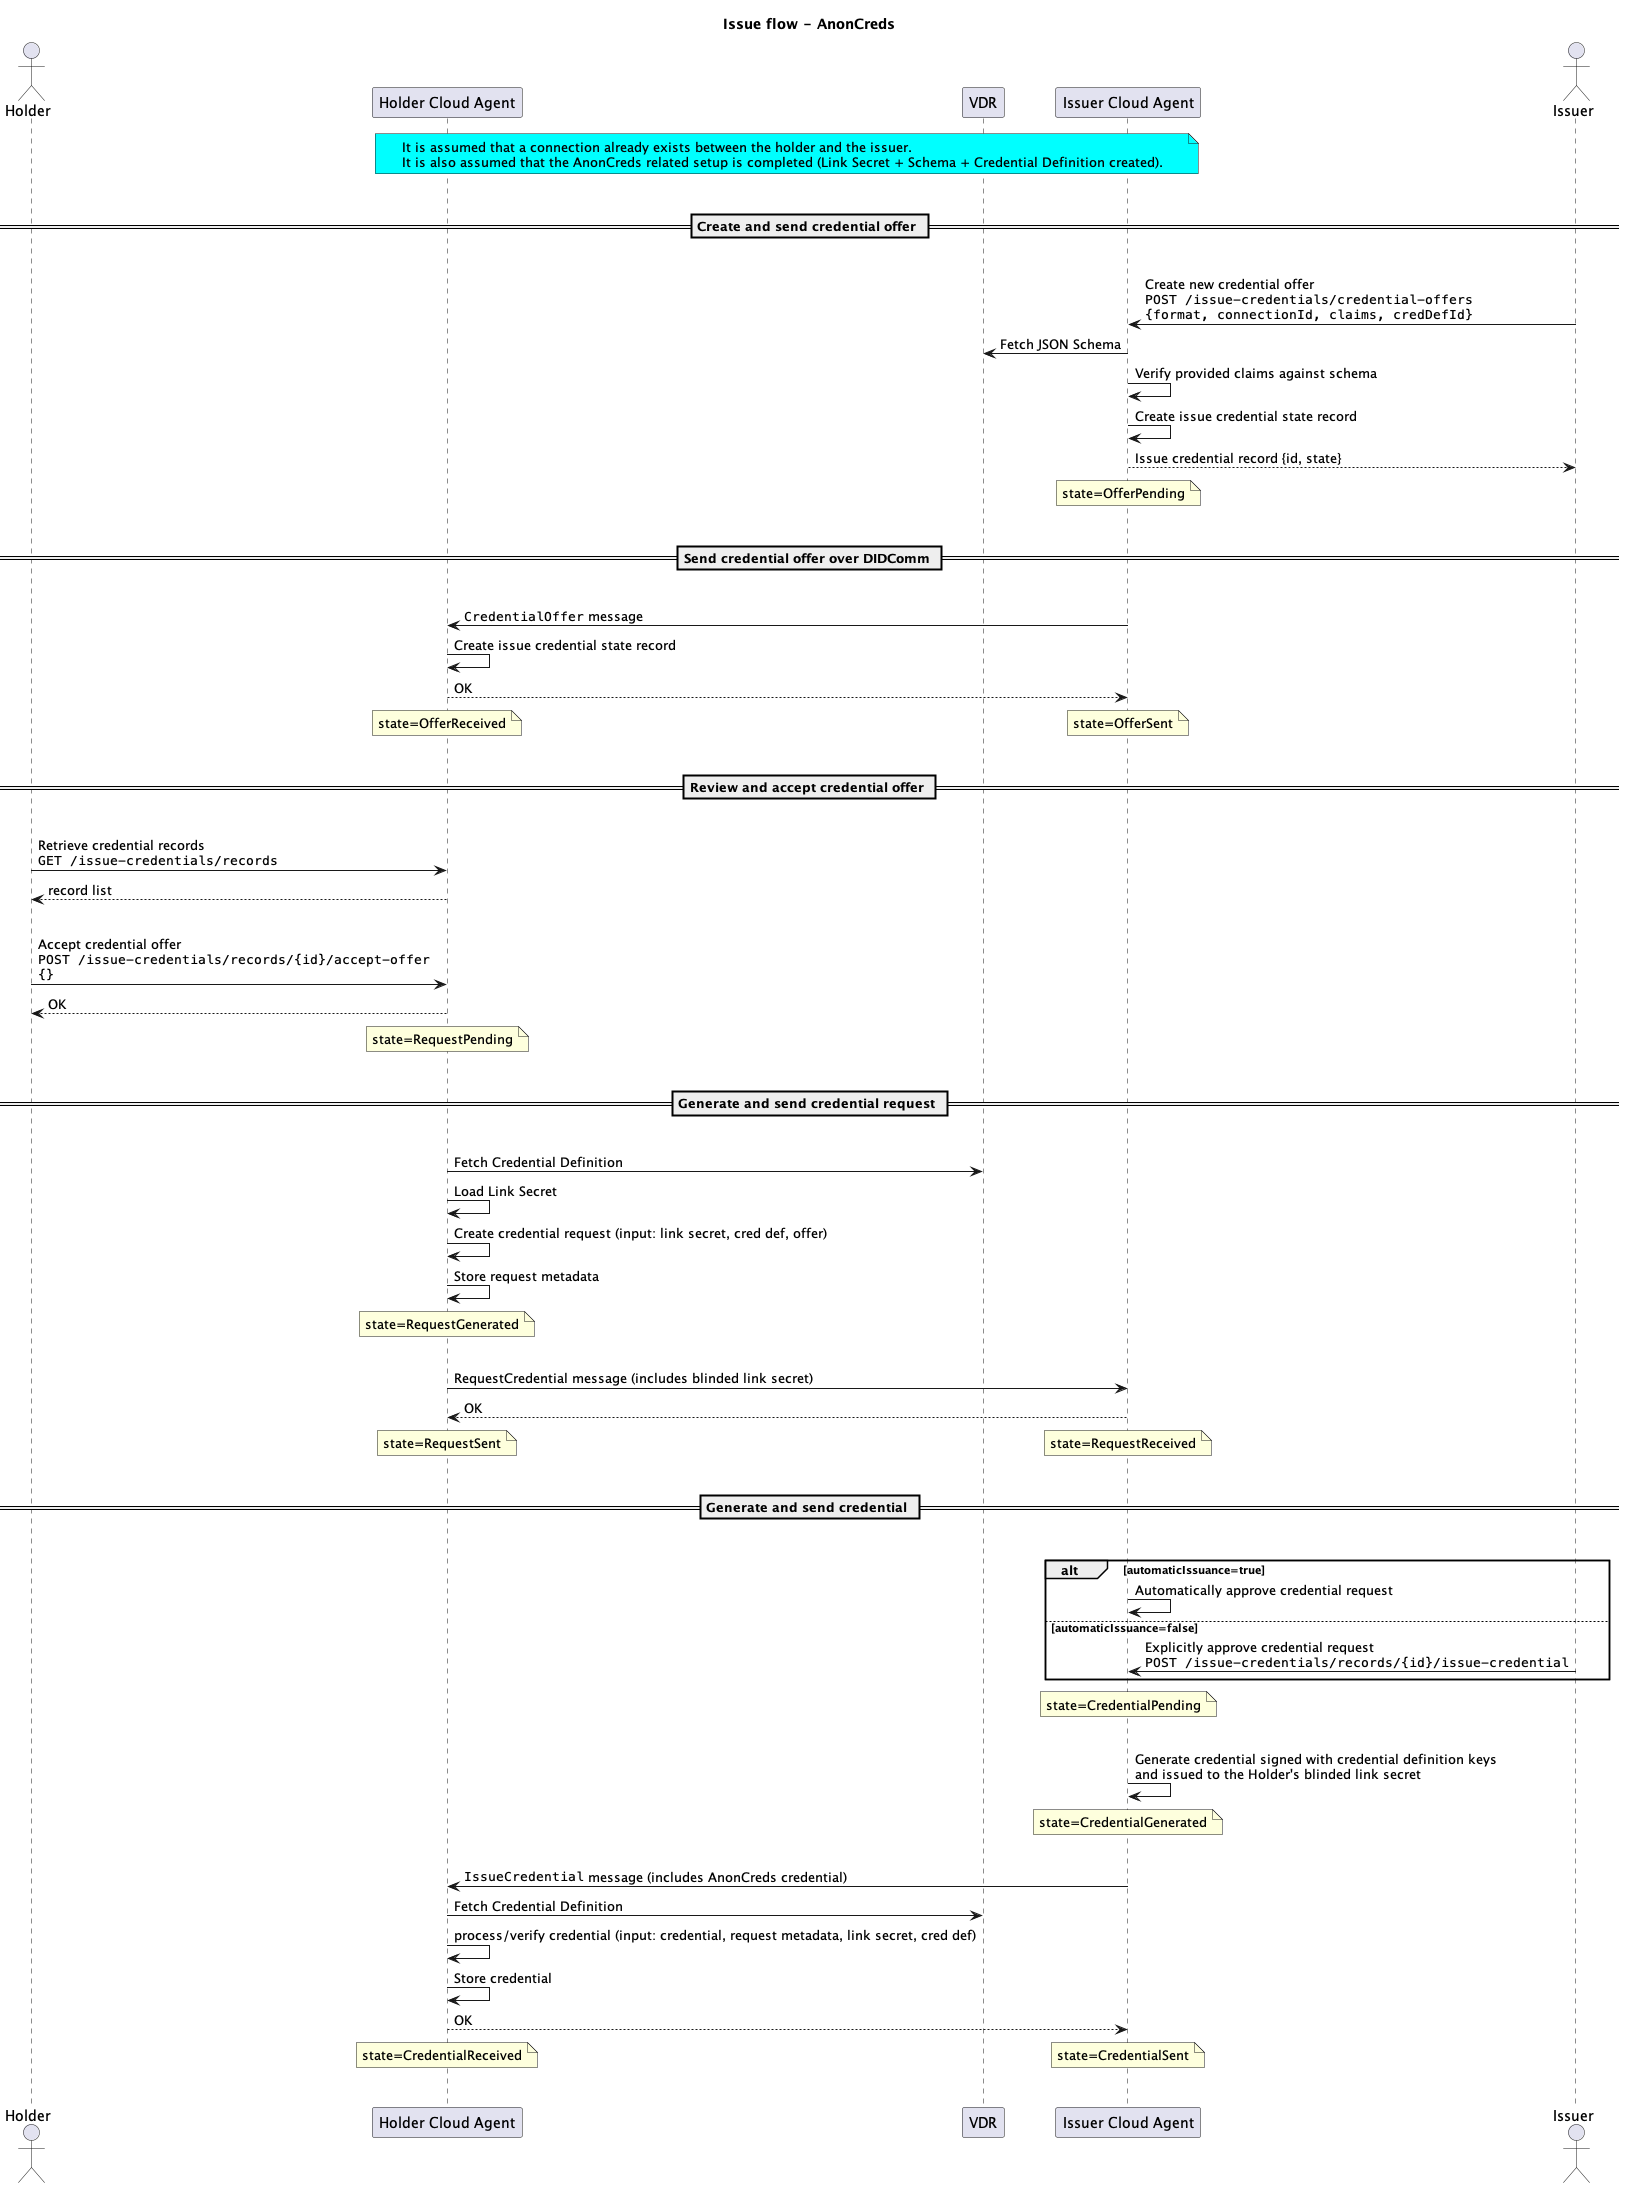

The diagram above was rendered by PlantUML. Its source (embedded in the PNG):
@startuml
title Issue flow - AnonCreds

actor Holder as holder
participant "Holder Cloud Agent" as holderAgent
participant VDR
participant "Issuer Cloud Agent" as issuerAgent
actor Issuer as issuer

note over holderAgent, issuerAgent #aqua
    It is assumed that a connection already exists between the holder and the issuer.
    It is also assumed that the AnonCreds related setup is completed (Link Secret + Schema + Credential Definition created).
end note
|||
== Create and send credential offer ==
|||
issuer -> issuerAgent: Create new credential offer\n""POST /issue-credentials/credential-offers""\n""{format, connectionId, claims, credDefId}""
issuerAgent -> VDR: Fetch JSON Schema
issuerAgent -> issuerAgent: Verify provided claims against schema
issuerAgent -> issuerAgent: Create issue credential state record
issuerAgent --> issuer: Issue credential record {id, state}
note over issuerAgent: state=OfferPending
|||

== Send credential offer over DIDComm ==
|||
issuerAgent -> holderAgent: ""CredentialOffer"" message
holderAgent -> holderAgent: Create issue credential state record
holderAgent --> issuerAgent: OK
note over holderAgent: state=OfferReceived
/ note over issuerAgent: state=OfferSent
|||

== Review and accept credential offer ==
|||
holder -> holderAgent: Retrieve credential records\n""GET /issue-credentials/records""
holderAgent --> holder: record list
|||
holder -> holderAgent: Accept credential offer\n""POST /issue-credentials/records/{id}/accept-offer""\n""{}""
holderAgent --> holder: OK
note over holderAgent: state=RequestPending
|||

== Generate and send credential request ==
|||
holderAgent -> VDR: Fetch Credential Definition
holderAgent -> holderAgent: Load Link Secret
holderAgent -> holderAgent: Create credential request (input: link secret, cred def, offer)
holderAgent -> holderAgent: Store request metadata
note over holderAgent: state=RequestGenerated
|||
holderAgent -> issuerAgent: RequestCredential message (includes blinded link secret)
issuerAgent --> holderAgent: OK
note over holderAgent: state=RequestSent
/ note over issuerAgent: state=RequestReceived
|||

== Generate and send credential ==
|||
alt automaticIssuance=true
issuerAgent -> issuerAgent: Automatically approve credential request
else automaticIssuance=false
issuer -> issuerAgent: Explicitly approve credential request\n""POST /issue-credentials/records/{id}/issue-credential""
end
note over issuerAgent: state=CredentialPending
|||
issuerAgent -> issuerAgent: Generate credential signed with credential definition keys\nand issued to the Holder's blinded link secret
note over issuerAgent: state=CredentialGenerated
|||
issuerAgent -> holderAgent: ""IssueCredential"" message (includes AnonCreds credential)
holderAgent -> VDR: Fetch Credential Definition
holderAgent -> holderAgent: process/verify credential (input: credential, request metadata, link secret, cred def)
holderAgent -> holderAgent: Store credential
holderAgent --> issuerAgent: OK
note over issuerAgent: state=CredentialSent
/ note over holderAgent: state=CredentialReceived
|||
@enduml